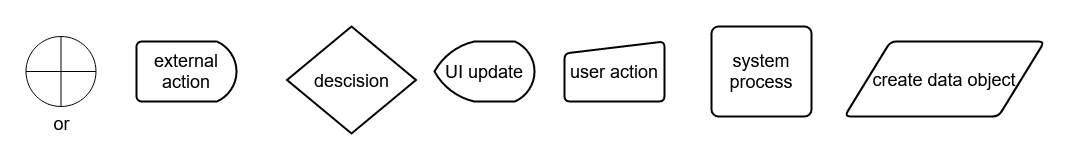

The diagram above was exported from draw.io. Its source (the exported page's mxGraphModel, read from the mxfile embedded in the PNG):
<mxGraphModel dx="5297" dy="1554" grid="1" gridSize="10" guides="1" tooltips="1" connect="1" arrows="1" fold="1" page="1" pageScale="1" pageWidth="827" pageHeight="1169" math="0" shadow="0">
  <root>
    <mxCell id="0" />
    <mxCell id="1" parent="0" />
    <mxCell id="2" value="UI update" style="strokeWidth=2;html=1;shape=mxgraph.flowchart.display;whiteSpace=wrap;fontSize=18;" vertex="1" parent="1">
      <mxGeometry x="-1630" y="415" width="100" height="60" as="geometry" />
    </mxCell>
    <mxCell id="3" value="&lt;div style=&quot;font-size: 18px;&quot;&gt;system process&lt;/div&gt;" style="rounded=1;whiteSpace=wrap;html=1;absoluteArcSize=1;arcSize=14;strokeWidth=2;fontSize=18;" vertex="1" parent="1">
      <mxGeometry x="-1353" y="400" width="100" height="90" as="geometry" />
    </mxCell>
    <mxCell id="4" value="create data object" style="shape=parallelogram;html=1;strokeWidth=2;perimeter=parallelogramPerimeter;whiteSpace=wrap;rounded=1;arcSize=12;size=0.23;fontSize=18;" vertex="1" parent="1">
      <mxGeometry x="-1220" y="415" width="200" height="75" as="geometry" />
    </mxCell>
    <mxCell id="5" value="user action" style="html=1;strokeWidth=2;shape=manualInput;whiteSpace=wrap;rounded=1;size=12;arcSize=11;fontSize=18;" vertex="1" parent="1">
      <mxGeometry x="-1500" y="415" width="100" height="60" as="geometry" />
    </mxCell>
    <mxCell id="6" value="descision" style="strokeWidth=2;html=1;shape=mxgraph.flowchart.decision;whiteSpace=wrap;fontSize=18;" vertex="1" parent="1">
      <mxGeometry x="-1777.5" y="400" width="129" height="107" as="geometry" />
    </mxCell>
    <mxCell id="7" value="external action" style="strokeWidth=2;html=1;shape=mxgraph.flowchart.delay;whiteSpace=wrap;fontSize=18;" vertex="1" parent="1">
      <mxGeometry x="-1928" y="415" width="100" height="60" as="geometry" />
    </mxCell>
    <mxCell id="8" value="or" style="verticalLabelPosition=bottom;verticalAlign=top;html=1;shape=mxgraph.flowchart.summing_function;fontSize=18;" vertex="1" parent="1">
      <mxGeometry x="-2038.5" y="410" width="70" height="70" as="geometry" />
    </mxCell>
  </root>
</mxGraphModel>